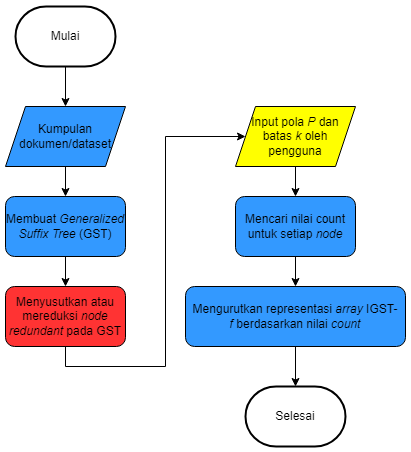

The diagram above was exported from draw.io. Its source (the exported page's mxGraphModel, read from the mxfile embedded in the PNG):
<mxGraphModel dx="185" dy="465" grid="1" gridSize="10" guides="1" tooltips="1" connect="1" arrows="1" fold="1" page="1" pageScale="1" pageWidth="1169" pageHeight="1654" math="0" shadow="0">
  <root>
    <mxCell id="0" />
    <mxCell id="1" parent="0" />
    <mxCell id="dL6rcyBB-rwc_X0AC3dF-7" style="edgeStyle=orthogonalEdgeStyle;rounded=0;orthogonalLoop=1;jettySize=auto;html=1;exitX=0.5;exitY=1;exitDx=0;exitDy=0;exitPerimeter=0;entryX=0.5;entryY=0;entryDx=0;entryDy=0;" parent="1" source="dL6rcyBB-rwc_X0AC3dF-3" target="dL6rcyBB-rwc_X0AC3dF-6" edge="1">
      <mxGeometry relative="1" as="geometry" />
    </mxCell>
    <mxCell id="dL6rcyBB-rwc_X0AC3dF-3" value="Mulai" style="strokeWidth=2;html=1;shape=mxgraph.flowchart.terminator;whiteSpace=wrap;" parent="1" vertex="1">
      <mxGeometry x="130" y="30" width="100" height="60" as="geometry" />
    </mxCell>
    <mxCell id="dL6rcyBB-rwc_X0AC3dF-4" value="Selesai" style="strokeWidth=2;html=1;shape=mxgraph.flowchart.terminator;whiteSpace=wrap;" parent="1" vertex="1">
      <mxGeometry x="360" y="410" width="100" height="60" as="geometry" />
    </mxCell>
    <mxCell id="dL6rcyBB-rwc_X0AC3dF-18" style="edgeStyle=orthogonalEdgeStyle;rounded=0;orthogonalLoop=1;jettySize=auto;html=1;exitX=0.5;exitY=1;exitDx=0;exitDy=0;entryX=0.5;entryY=0;entryDx=0;entryDy=0;" parent="1" source="dL6rcyBB-rwc_X0AC3dF-5" target="dL6rcyBB-rwc_X0AC3dF-13" edge="1">
      <mxGeometry relative="1" as="geometry" />
    </mxCell>
    <mxCell id="dL6rcyBB-rwc_X0AC3dF-5" value="&lt;span style=&quot;&quot;&gt;Input pola&amp;nbsp;&lt;/span&gt;&lt;i style=&quot;&quot;&gt;P&lt;/i&gt;&lt;span style=&quot;&quot;&gt;&amp;nbsp;dan batas&amp;nbsp;&lt;/span&gt;&lt;i style=&quot;&quot;&gt;k &lt;/i&gt;oleh pengguna" style="shape=parallelogram;perimeter=parallelogramPerimeter;whiteSpace=wrap;html=1;fixedSize=1;fillColor=#FFFF00;" parent="1" vertex="1">
      <mxGeometry x="350" y="130" width="120" height="60" as="geometry" />
    </mxCell>
    <mxCell id="dL6rcyBB-rwc_X0AC3dF-10" style="edgeStyle=orthogonalEdgeStyle;rounded=0;orthogonalLoop=1;jettySize=auto;html=1;exitX=0.5;exitY=1;exitDx=0;exitDy=0;entryX=0.5;entryY=0;entryDx=0;entryDy=0;" parent="1" source="dL6rcyBB-rwc_X0AC3dF-6" target="dL6rcyBB-rwc_X0AC3dF-8" edge="1">
      <mxGeometry relative="1" as="geometry" />
    </mxCell>
    <mxCell id="dL6rcyBB-rwc_X0AC3dF-6" value="Kumpulan dokumen/dataset" style="shape=parallelogram;perimeter=parallelogramPerimeter;whiteSpace=wrap;html=1;fixedSize=1;fillColor=#3399FF;" parent="1" vertex="1">
      <mxGeometry x="120" y="130" width="120" height="60" as="geometry" />
    </mxCell>
    <mxCell id="dL6rcyBB-rwc_X0AC3dF-11" style="edgeStyle=orthogonalEdgeStyle;rounded=0;orthogonalLoop=1;jettySize=auto;html=1;exitX=0.5;exitY=1;exitDx=0;exitDy=0;entryX=0.5;entryY=0;entryDx=0;entryDy=0;" parent="1" source="dL6rcyBB-rwc_X0AC3dF-8" target="dL6rcyBB-rwc_X0AC3dF-9" edge="1">
      <mxGeometry relative="1" as="geometry" />
    </mxCell>
    <mxCell id="dL6rcyBB-rwc_X0AC3dF-8" value="&lt;span style=&quot;&quot;&gt;Membuat&amp;nbsp;&lt;/span&gt;&lt;i style=&quot;&quot;&gt;Generalized Suffix Tree&amp;nbsp;&lt;/i&gt;&lt;span style=&quot;&quot;&gt;(GST)&lt;/span&gt;" style="rounded=1;whiteSpace=wrap;html=1;fillColor=#3399FF;" parent="1" vertex="1">
      <mxGeometry x="120" y="220" width="120" height="60" as="geometry" />
    </mxCell>
    <mxCell id="dL6rcyBB-rwc_X0AC3dF-17" style="edgeStyle=orthogonalEdgeStyle;rounded=0;orthogonalLoop=1;jettySize=auto;html=1;exitX=0.5;exitY=1;exitDx=0;exitDy=0;entryX=0;entryY=0.5;entryDx=0;entryDy=0;" parent="1" source="dL6rcyBB-rwc_X0AC3dF-9" target="dL6rcyBB-rwc_X0AC3dF-5" edge="1">
      <mxGeometry relative="1" as="geometry">
        <Array as="points">
          <mxPoint x="180" y="390" />
          <mxPoint x="280" y="390" />
          <mxPoint x="280" y="160" />
        </Array>
      </mxGeometry>
    </mxCell>
    <mxCell id="dL6rcyBB-rwc_X0AC3dF-9" value="&lt;span style=&quot;&quot;&gt;Menyusutkan atau mereduksi&amp;nbsp;&lt;/span&gt;&lt;i style=&quot;&quot;&gt;node redundant&amp;nbsp;&lt;/i&gt;&lt;span style=&quot;&quot;&gt;pada GST&lt;/span&gt;" style="rounded=1;whiteSpace=wrap;html=1;fillColor=#FF3333;" parent="1" vertex="1">
      <mxGeometry x="120" y="310" width="120" height="60" as="geometry" />
    </mxCell>
    <mxCell id="dL6rcyBB-rwc_X0AC3dF-16" style="edgeStyle=orthogonalEdgeStyle;rounded=0;orthogonalLoop=1;jettySize=auto;html=1;exitX=0.5;exitY=1;exitDx=0;exitDy=0;entryX=0.5;entryY=0;entryDx=0;entryDy=0;" parent="1" source="dL6rcyBB-rwc_X0AC3dF-13" target="dL6rcyBB-rwc_X0AC3dF-14" edge="1">
      <mxGeometry relative="1" as="geometry" />
    </mxCell>
    <mxCell id="dL6rcyBB-rwc_X0AC3dF-13" value="&lt;span style=&quot;&quot;&gt;Mencari nilai count untuk setiap&amp;nbsp;&lt;/span&gt;&lt;i style=&quot;&quot;&gt;node&lt;/i&gt;" style="rounded=1;whiteSpace=wrap;html=1;strokeColor=#000000;fillColor=#3399FF;" parent="1" vertex="1">
      <mxGeometry x="350" y="220" width="120" height="60" as="geometry" />
    </mxCell>
    <mxCell id="dL6rcyBB-rwc_X0AC3dF-15" style="edgeStyle=orthogonalEdgeStyle;rounded=0;orthogonalLoop=1;jettySize=auto;html=1;exitX=0.5;exitY=1;exitDx=0;exitDy=0;entryX=0.5;entryY=0;entryDx=0;entryDy=0;entryPerimeter=0;" parent="1" source="dL6rcyBB-rwc_X0AC3dF-14" target="dL6rcyBB-rwc_X0AC3dF-4" edge="1">
      <mxGeometry relative="1" as="geometry" />
    </mxCell>
    <mxCell id="dL6rcyBB-rwc_X0AC3dF-14" value="&lt;span style=&quot;&quot;&gt;Mengurutkan representasi&amp;nbsp;&lt;/span&gt;&lt;i style=&quot;&quot;&gt;array&amp;nbsp;&lt;/i&gt;&lt;span style=&quot;&quot;&gt;IGST-&lt;/span&gt;&lt;i style=&quot;&quot;&gt;f&amp;nbsp;&lt;/i&gt;&lt;span style=&quot;&quot;&gt;berdasarkan&amp;nbsp;nilai&amp;nbsp;&lt;/span&gt;&lt;i style=&quot;&quot;&gt;count&lt;/i&gt;" style="rounded=1;whiteSpace=wrap;html=1;strokeColor=#000000;fillColor=#3399FF;" parent="1" vertex="1">
      <mxGeometry x="300" y="310" width="220" height="60" as="geometry" />
    </mxCell>
  </root>
</mxGraphModel>